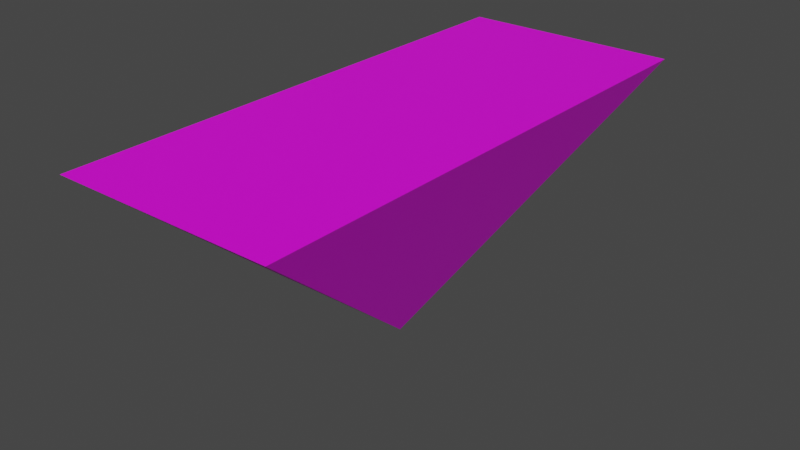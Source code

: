# Source: environment.blend  (saved by Blender 2.90.8; exported with 4.5.12 LTS)
import bpy
from mathutils import Matrix  # noqa: F401  (used for matrix-valued properties, if any)

bpy.ops.wm.read_factory_settings(use_empty=True)
scene = bpy.context.scene
scene.name = 'Scene'

# ---- collections
col_collection = bpy.data.collections.new('Collection'); scene.collection.children.link(col_collection)

# ---- images (referenced by path relative to the original .blend; pixels are not part of the script)
import os
ASSET_DIR = os.environ.get("B2B_ASSET_DIR", "")  # directory of the original .blend (textures are referenced by path, not embedded)
HERE = os.path.dirname(os.path.abspath(__file__))  # packed textures are extracted next to this script under _unpacked/

def load_image(name, relpath, width, height, colorspace="sRGB"):
    """Load a texture the original file referenced (path relative to the .blend, or extracted next to this script)."""
    p = next((c for c in (os.path.join(HERE, relpath), os.path.join(ASSET_DIR, relpath)) if relpath and os.path.exists(c)), "")
    if p:
        img = bpy.data.images.load(p, check_existing=True)
        img.name = name
    else:  # same state as the original file: an image datablock whose file is absent (Cycles renders it pink)
        img = bpy.data.images.new(name, width, height)
        img.source = "FILE"
        img.filepath = "//" + (relpath or name)
    img.colorspace_settings.name = colorspace
    return img
img_hungrytexture_png = load_image('hungryTexture.png', 'hungryTexture.png', 1024, 1024, 'sRGB')

# ---- materials (node trees are filled in below, after node groups)
mat_material_001 = bpy.data.materials.new('Material.001')
mat_material_001.use_transparent_shadow = False

# ---- material node trees
mat_material_001.use_nodes = True; mat_material_001.node_tree.nodes.clear()
_N = mat_material_001.node_tree.nodes; _L = mat_material_001.node_tree.links
n0 = _N.new('ShaderNodeBsdfPrincipled'); n0.name = 'Principled BSDF'; n0.location = (10, 300)
n0.distribution = 'GGX'
n0.subsurface_method = 'BURLEY'
n0.inputs[3].default_value = 1.45
n0.inputs[27].default_value = (0.0, 0.0, 0.0, 1.0)
n0.inputs[28].default_value = 1.0
n1 = _N.new('ShaderNodeOutputMaterial'); n1.name = 'Material Output'; n1.location = (300, 300)
n2 = _N.new('ShaderNodeTexImage'); n2.name = 'Image Texture'; n2.location = (-280, 270)
n2.image = img_hungrytexture_png
_L.new(n0.outputs[0], n1.inputs[0])
_L.new(n2.outputs[0], n0.inputs[0])
n1.is_active_output = True

# ---- world
world_world = bpy.data.worlds.new('World'); scene.world = world_world
world_world.use_nodes = True; world_world.node_tree.nodes.clear()
_N = world_world.node_tree.nodes; _L = world_world.node_tree.links
n0 = _N.new('ShaderNodeOutputWorld'); n0.name = 'World Output'; n0.location = (300, 300)
n1 = _N.new('ShaderNodeBackground'); n1.name = 'Background'; n1.location = (10, 300)
n1.inputs[0].default_value = (0.05088, 0.05088, 0.05088, 1.0)
_L.new(n1.outputs[0], n0.inputs[0])
n0.is_active_output = True
world_world.color = (0.05088, 0.05088, 0.05088)
world_world.use_sun_shadow = False
world_world.sun_shadow_jitter_overblur = 0.0

# ---- meshes
me_cone_001 = bpy.data.meshes.new('Cone.001')
me_cone_001.from_pydata([(0.0, -2.615e-08, 1.0), (-1.0, 2.412, -1.014), (1.0, 2.412, -1.014), (-1.0, -2.412, -1.014), (1.0, -2.412, -1.014)], [], [(4, 3, 2), (1, 2, 3), (1, 3, 0), (3, 4, 0), (0, 4, 2), (0, 2, 1)])
_uv = me_cone_001.uv_layers.new(name='UVMap')
_uv.uv.foreach_set('vector', [0.01719, 0.001863, 0.2625, 0.001863, 0.01719, 0.304, 0.2625, 0.304, 0.01719, 0.304, 0.2625, 0.001863, 0.2, 0.9917, 0.568, 0.9917, 0.3808, 0.8113, 0.2, 0.9917, 0.0, 0.9917, 0.1, 0.8109, 0.3808, 0.8113, 0.568, 0.9917, 0.2, 0.9917, 0.1, 0.8113, 0.0, 0.9917, 0.2, 0.9917])
me_cone_001.materials.append(mat_material_001)
me_cone_001.use_remesh_fix_poles = True
me_cone_001.use_remesh_preserve_attributes = False
me_cone_001.use_mirror_vertex_groups = False
me_cone_001.update()

# ---- objects
ob_cone = bpy.data.objects.new('Cone', me_cone_001)

# ---- transforms, parenting, visibility, modifiers, constraints
ob_cone.location = (0.0, 0.0, 0.0)
ob_cone.rotation_euler = (-0.0, -3.142, -0.0)
ob_cone.lineart.crease_threshold = 0.0

# ---- collection membership
col_collection.objects.link(ob_cone)

# ---- scene / render settings (as saved in the file)
scene.frame_start = 1; scene.frame_end = 250; scene.frame_set(2)
scene.render.engine = 'BLENDER_EEVEE_NEXT'
scene.cycles.use_denoising = False
scene.cycles.samples = 128
scene.cycles.sampling_pattern = 'TABULATED_SOBOL'
scene.cycles.use_adaptive_sampling = False
scene.cycles.use_light_tree = False
scene.view_settings.view_transform = 'Filmic'
bpy.context.view_layer.update()

# ---- added for rendering (the .blend has no active camera and no usable light): camera, sun
cam_auto = bpy.data.cameras.new('AutoCamera')
cam_auto.lens = 50.0
cam_auto.sensor_width = 36.0
cam_auto.clip_end = 1000.0
ob_auto_camera = bpy.data.objects.new('AutoCamera', cam_auto)
scene.collection.objects.link(ob_auto_camera)
ob_auto_camera.location = (5.17881, -6.21457, 4.15018)
ob_auto_camera.rotation_euler = (1.09748, -7.21219e-08, 0.694738)
scene.camera = ob_auto_camera
light_auto_sun = bpy.data.lights.new('AutoSun', 'SUN')
light_auto_sun.energy = 3.0
light_auto_sun.angle = 0.0523599
ob_auto_sun = bpy.data.objects.new('AutoSun', light_auto_sun)
scene.collection.objects.link(ob_auto_sun)
ob_auto_sun.rotation_euler = (0.872665, 0.174533, 0.523599)
bpy.context.view_layer.update()
